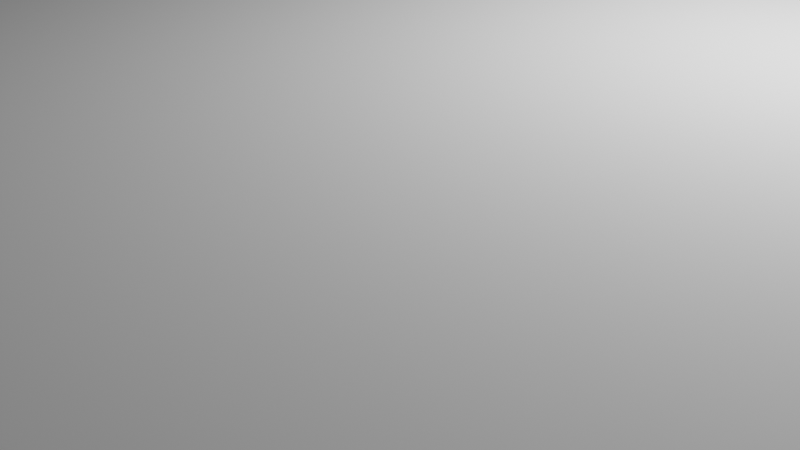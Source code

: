 # Source: FathersRoom.blend  (saved by Blender 3.5.10; exported with 4.5.12 LTS)
import bpy
from mathutils import Matrix  # noqa: F401  (used for matrix-valued properties, if any)

bpy.ops.wm.read_factory_settings(use_empty=True)
scene = bpy.context.scene
scene.name = 'Scene'

# ---- collections
col_collection = bpy.data.collections.new('Collection'); scene.collection.children.link(col_collection)

# ---- world
world_world = bpy.data.worlds.new('World'); scene.world = world_world
world_world.use_nodes = True; world_world.node_tree.nodes.clear()
_N = world_world.node_tree.nodes; _L = world_world.node_tree.links
n0 = _N.new('ShaderNodeOutputWorld'); n0.name = 'World Output'; n0.location = (300, 300)
n1 = _N.new('ShaderNodeBackground'); n1.name = 'Background'; n1.location = (10, 300)
n1.inputs[0].default_value = (0.05088, 0.05088, 0.05088, 1.0)
_L.new(n1.outputs[0], n0.inputs[0])
n0.is_active_output = True
world_world.color = (0.05088, 0.05088, 0.05088)
world_world.use_sun_shadow = False
world_world.sun_shadow_jitter_overblur = 0.0

# ---- cameras
cam_camera = bpy.data.cameras.new('Camera')
cam_camera.clip_end = 100.0
cam_camera.ortho_scale = 7.314

# ---- lights
light_light = bpy.data.lights.new('Light', 'POINT')
light_light.transmission_factor = 0.0
light_light.energy = 1000.0
light_light.shadow_soft_size = 0.1
light_light.shadow_maximum_resolution = 0.006
light_light.use_absolute_resolution = True

# ---- meshes
me_cube_001 = bpy.data.meshes.new('Cube.001')
me_cube_001.from_pydata([(-14.53, -19.87, 2.319), (-14.53, -19.87, 0.12), (-14.53, -11.29, 0.12), (6.582, 4.39, 0.12), (6.582, -11.33, 0.12), (-14.53, -19.87, 2.319), (-14.53, -11.29, 2.319), (6.582, 4.39, 2.319), (6.582, -11.33, 2.319), (-22.89, -20.55, 0.0008), (-22.89, -20.44, 2.439), (-22.89, 5.218, 0.0008), (-22.89, 5.218, 2.439), (7.633, -20.55, 0.0008), (7.552, -20.44, 2.439), (7.633, 5.218, 0.0008), (7.552, 5.218, 2.439), (-14.53, -19.87, 2.319), (-14.53, -11.29, 2.319), (6.582, 4.39, 2.319), (6.582, -11.33, 2.319), (-14.53, -11.29, 2.319), (6.582, 4.39, 2.319), (6.582, -11.33, 2.319), (6.497, -11.25, 2.439), (-0.8169, -19.87, 2.319), (6.497, 4.305, 2.439), (-14.53, -19.87, 2.319), (-14.44, -11.37, 2.439), (-0.8169, -19.87, 0.12), (-14.44, -19.78, 2.439), (-14.53, -19.87, 0.12), (-14.51, -11.3, 0.0008), (-14.51, -19.85, 0.0008), (6.568, 4.376, 0.0008), (6.568, -11.32, 0.0008), (-14.51, -11.3, 0.118), (-14.52, -11.3, 0.12), (-14.51, -11.3, 0.1194), (6.568, 4.376, 0.118), (6.57, 4.378, 0.12), (6.569, 4.376, 0.1194), (6.568, -11.32, 0.118), (6.57, -11.32, 0.12), (6.569, -11.32, 0.1194), (-14.52, -19.86, 0.12), (-14.51, -19.85, 0.118), (-14.51, -19.86, 0.1194), (6.575, -11.32, 2.319), (6.497, -11.25, 2.435), (6.575, 4.382, 2.319), (6.497, 4.305, 2.435), (-14.52, -11.3, 2.319), (-14.44, -11.37, 2.435), (-14.44, -19.78, 2.435), (-14.52, -19.86, 2.319), (-0.9017, -19.78, 2.439), (-14.44, -19.78, 2.439), (-14.51, -19.85, 0.0008), (-0.831, -19.85, 0.0008), (-0.831, -19.85, 0.118), (-0.829, -19.86, 0.12), (-0.8304, -19.86, 0.1194), (-14.52, -19.86, 0.12), (-14.51, -19.85, 0.118), (-14.51, -19.86, 0.1194), (-0.8241, -19.86, 2.319), (-0.9017, -19.78, 2.435), (-14.44, -19.78, 2.435), (-14.52, -19.86, 2.319), (-21.58, 4.39, 0.12), (6.582, 4.39, 0.12), (-21.58, 4.39, 2.319), (6.582, 4.39, 2.319), (6.497, 4.305, 2.439), (-21.49, 4.305, 2.439), (-21.57, 4.376, 0.0008), (6.568, 4.376, 0.0008), (-21.57, 4.376, 0.118), (-21.57, 4.378, 0.12), (-21.57, 4.376, 0.1194), (6.568, 4.376, 0.118), (6.57, 4.378, 0.12), (6.569, 4.376, 0.1194), (6.575, 4.382, 2.319), (6.497, 4.305, 2.435), (-21.57, 4.382, 2.319), (-21.49, 4.305, 2.435), (6.582, 4.39, 2.319), (6.582, 4.39, 0.12), (6.582, -11.33, 2.319), (6.582, -11.33, 0.12), (6.497, 4.305, 2.439), (6.497, -11.25, 2.439), (6.568, -11.32, 0.0008), (6.568, 4.376, 0.0008), (6.569, -11.32, 0.1194), (6.57, -11.32, 0.12), (6.568, -11.32, 0.118), (6.569, 4.376, 0.1194), (6.57, 4.378, 0.12), (6.568, 4.376, 0.118), (6.575, -11.32, 2.319), (6.497, -11.25, 2.435), (6.575, 4.382, 2.319), (6.497, 4.305, 2.435), (-0.8169, -19.87, 2.319), (-0.8169, -19.87, 0.12), (-0.831, -19.85, 0.0008), (-0.831, -19.85, 0.118), (-0.829, -19.86, 0.12), (-0.8304, -19.86, 0.1194), (-0.8241, -19.86, 2.319), (-0.9017, -19.78, 2.435), (-0.831, -11.32, 0.118), (-0.8304, -11.32, 0.1194), (-0.8169, -11.33, 2.319), (-0.8169, -11.33, 0.12), (-0.829, -11.32, 0.12), (-0.831, -11.32, 0.0008), (-0.8241, -11.32, 2.319), (-0.9017, -11.25, 2.435), (-0.9017, -11.25, 2.439), (-0.8169, -11.33, 2.319), (-0.8169, -11.33, 0.12), (-0.8304, -11.32, 0.1194), (-0.829, -11.32, 0.12), (-0.831, -11.32, 0.118), (-0.831, -11.32, 0.0008), (-0.8241, -11.32, 2.319), (-0.9017, -11.25, 2.435), (6.568, -11.32, 0.118), (6.569, -11.32, 0.1194), (6.582, -11.33, 2.319), (6.582, -11.33, 0.12), (6.57, -11.32, 0.12), (6.568, -11.32, 0.0008), (6.575, -11.32, 2.319), (6.497, -11.25, 2.435), (6.497, -11.25, 2.439), (6.582, -11.33, 2.319), (6.582, -11.33, 0.12), (6.569, -11.32, 0.1194), (6.57, -11.32, 0.12), (6.568, -11.32, 0.118), (6.568, -11.32, 0.0008), (6.575, -11.32, 2.319), (6.497, -11.25, 2.435), (-0.8167, -19.87, 2.319), (-0.8167, -19.87, 2.319), (-0.8167, -19.86, 2.319), (6.572, -11.32, 2.319), (6.58, -11.33, 2.319), (6.58, -11.33, 2.319), (-21.58, -11.29, 0.12), (-21.58, -11.29, 2.319), (-21.58, -11.29, 2.319), (-21.58, -11.29, 2.319), (-21.5, -11.37, 2.439), (-21.57, -11.3, 0.0008), (-21.57, -11.3, 0.118), (-21.57, -11.3, 0.12), (-21.57, -11.3, 0.1194), (-21.57, -11.3, 2.319), (-21.5, -11.37, 2.435), (-21.58, 4.388, 0.12), (-21.58, 4.388, 2.319), (-21.58, 4.388, 2.319), (-21.58, 4.388, 2.319), (-21.5, 4.303, 2.439), (-21.57, 4.374, 0.0008), (-21.57, 4.374, 0.118), (-21.57, 4.376, 0.12), (-21.57, 4.374, 0.1194), (-21.57, 4.381, 2.319), (-21.5, 4.303, 2.435), (-15.01, -11.29, 2.319), (-15.01, -11.29, 0.12), (-17.91, -11.29, 2.319), (-17.91, -11.29, 0.12), (-15.01, -11.29, 1.717), (-17.91, -11.29, 1.717), (-15.01, -11.29, 1.637), (-17.91, -11.29, 1.637), (-15.01, -11.29, 0.9411), (-17.91, -11.29, 0.9411), (-15.01, -11.29, 0.8498), (-17.91, -11.29, 0.8498), (-15.01, -11.87, 2.319), (-17.91, -11.87, 2.319), (-15.01, -11.87, 1.717), (-17.91, -11.87, 1.717), (-15.01, -11.86, 1.637), (-17.91, -11.86, 1.637), (-15.01, -11.86, 0.9411), (-17.91, -11.86, 0.9411), (-17.91, -11.86, 0.12), (-15.01, -11.86, 0.12), (-15.01, -11.86, 0.8498), (-17.91, -11.86, 0.8498)], [], [(29, 25, 27, 31), (41, 40, 100, 99), (8, 4, 91, 90), (87, 85, 84, 86), (50, 51, 105, 104), (1, 5, 6, 2), (11, 15, 13, 9), (16, 12, 10, 14), (152, 20, 23, 153), (18, 17, 0, 21), (20, 19, 22, 23), (153, 23, 48, 151), (21, 0, 55, 52), (80, 83, 81, 78), (54, 30, 28, 53), (79, 82, 83, 80), (70, 71, 82, 79), (1, 2, 37, 45), (7, 8, 90, 88), (76, 78, 81, 77), (87, 75, 74, 85), (3, 7, 88, 89), (35, 34, 95, 94), (45, 37, 38, 47), (47, 38, 36, 46), (33, 46, 36, 32), (70, 72, 73, 71), (34, 39, 101, 95), (54, 53, 52, 55), (23, 22, 50, 48), (67, 56, 57, 68), (29, 31, 63, 61), (59, 60, 64, 58), (61, 63, 65, 62), (62, 65, 64, 60), (67, 68, 69, 66), (105, 92, 93, 103), (89, 91, 97, 100), (89, 88, 90, 91), (95, 101, 98, 94), (100, 97, 96, 99), (99, 96, 98, 101), (105, 103, 102, 104), (40, 3, 89, 100), (43, 44, 96, 97), (4, 43, 97, 91), (24, 49, 103, 93), (48, 50, 104, 102), (42, 35, 94, 98), (39, 41, 99, 101), (49, 48, 102, 103), (26, 24, 93, 92), (51, 26, 92, 105), (44, 42, 98, 96), (66, 112, 129, 120), (60, 59, 119, 114), (113, 67, 121, 130), (126, 118, 135, 143), (117, 124, 141, 134), (117, 118, 135, 134), (129, 130, 147, 146), (108, 109, 127, 128), (67, 66, 120, 121), (25, 29, 117, 116), (106, 25, 116, 123), (112, 113, 130, 129), (29, 107, 124, 117), (62, 60, 114, 115), (61, 62, 115, 118), (109, 60, 114, 127), (56, 67, 121, 122), (59, 108, 128, 119), (107, 106, 123, 124), (29, 61, 118, 117), (135, 132, 142, 143), (131, 136, 145, 144), (138, 137, 146, 147), (133, 134, 141, 140), (114, 119, 136, 131), (115, 125, 142, 132), (121, 120, 137, 138), (127, 114, 131, 144), (122, 121, 138, 139), (119, 128, 145, 136), (124, 123, 140, 141), (115, 114, 131, 132), (130, 121, 138, 147), (125, 126, 143, 142), (116, 117, 134, 133), (120, 129, 146, 137), (128, 127, 144, 145), (118, 115, 132, 135), (123, 116, 133, 140), (0, 149, 150, 55), (17, 148, 149, 0), (52, 53, 164, 163), (38, 37, 161, 162), (21, 52, 163, 157), (36, 38, 162, 160), (18, 21, 157, 156), (179, 187, 185, 183, 181, 178, 155, 154), (37, 2, 177, 179, 154, 161), (32, 36, 160, 159), (53, 28, 158, 164), (161, 154, 165, 172), (162, 161, 172, 173), (163, 164, 175, 174), (160, 162, 173, 171), (154, 155, 166, 165), (164, 158, 169, 175), (159, 160, 171, 170), (156, 157, 168, 167), (157, 163, 174, 168), (111, 110, 61, 118, 126, 125, 115, 62), (2, 6, 176, 180, 182, 184, 186, 177), (181, 180, 190, 191), (182, 180, 181, 183), (183, 185, 195, 193), (186, 184, 185, 187), (186, 187, 199, 198), (190, 188, 189, 191), (180, 176, 188, 190), (178, 181, 191, 189), (176, 178, 189, 188), (194, 192, 193, 195), (182, 183, 193, 192), (185, 184, 194, 195), (184, 182, 192, 194), (197, 198, 199, 196), (177, 186, 198, 197), (187, 179, 196, 199), (179, 177, 197, 196)])
_uv = me_cube_001.uv_layers.new(name='UVMap')
_uv.uv.foreach_set('vector', [0.5, 0.75, 0.5625, 0.75, 0.5625, 1.0, 0.5, 1.0, 0.0, 0.0, 0.0, 0.0, 0.0, 0.0, 0.0, 0.0, 0.0, 0.0, 0.0, 0.0, 0.0, 0.0, 0.0, 0.0, 0.6029, 0.25, 0.6029, 0.5, 0.5625, 0.5, 0.5625, 0.25, 0.0, 0.0, 0.0, 0.0, 0.0, 0.0, 0.0, 0.0, 0.5, 0.0, 0.5625, 0.0, 0.5625, 0.25, 0.5, 0.25, 0.125, 0.5, 0.375, 0.5, 0.375, 0.75, 0.125, 0.75, 0.625, 0.5, 0.875, 0.5, 0.875, 0.75, 0.625, 0.75, 0.5625, 0.7501, 0.5625, 0.75, 0.5625, 0.75, 0.5625, 0.7503, 0.5625, 0.25, 0.5625, 0.0, 0.5625, 0.0, 0.5625, 0.25, 0.5625, 0.75, 0.5625, 0.5, 0.5625, 0.5, 0.5625, 0.75, 0.5625, 0.7503, 0.5625, 0.75, 0.5625, 0.75, 0.5625, 0.7503, 0.5625, 0.25, 0.5625, 0.0, 0.5625, 0.0, 0.5625, 0.25, 0.5, 0.25, 0.5, 0.5, 0.4979, 0.5, 0.4979, 0.25, 0.6029, 0.0, 0.625, 0.0, 0.625, 0.25, 0.6029, 0.25, 0.5, 0.25, 0.5, 0.5, 0.5, 0.5, 0.5, 0.25, 0.5, 0.25, 0.5, 0.5, 0.5, 0.5, 0.5, 0.25, 0.5, 0.0, 0.5, 0.25, 0.5, 0.25, 0.5, 0.0, 0.0, 0.0, 0.0, 0.0, 0.0, 0.0, 0.0, 0.0, 0.375, 0.25, 0.4979, 0.25, 0.4979, 0.5, 0.375, 0.5, 0.6029, 0.25, 0.625, 0.25, 0.625, 0.5, 0.6029, 0.5, 0.0, 0.0, 0.0, 0.0, 0.0, 0.0, 0.0, 0.0, 0.0, 0.0, 0.0, 0.0, 0.0, 0.0, 0.0, 0.0, 0.5, 0.0, 0.5, 0.25, 0.5, 0.25, 0.5, 0.0, 0.5, 0.0, 0.5, 0.25, 0.4979, 0.25, 0.4979, 0.0, 0.375, 0.0, 0.4979, 0.0, 0.4979, 0.25, 0.375, 0.25, 0.5, 0.25, 0.5625, 0.25, 0.5625, 0.5, 0.5, 0.5, 0.0, 0.0, 0.0, 0.0, 0.0, 0.0, 0.0, 0.0, 0.6029, 0.0, 0.6029, 0.25, 0.5625, 0.25, 0.5625, 0.0, 0.5625, 0.75, 0.5625, 0.5, 0.5625, 0.5, 0.5625, 0.75, 0.6029, 0.75, 0.625, 0.75, 0.625, 1.0, 0.6029, 1.0, 0.5, 0.75, 0.5, 1.0, 0.5, 1.0, 0.5, 0.75, 0.375, 0.75, 0.4979, 0.75, 0.4979, 1.0, 0.375, 1.0, 0.5, 0.75, 0.5, 1.0, 0.5, 1.0, 0.5, 0.75, 0.5, 0.75, 0.5, 1.0, 0.4979, 1.0, 0.4979, 0.75, 0.6029, 0.75, 0.6029, 1.0, 0.5625, 1.0, 0.5625, 0.75, 0.6029, 0.5, 0.625, 0.5, 0.625, 0.75, 0.6029, 0.75, 0.5, 0.5, 0.5, 0.75, 0.5, 0.75, 0.5, 0.5, 0.5, 0.5, 0.5625, 0.5, 0.5625, 0.75, 0.5, 0.75, 0.375, 0.5, 0.4979, 0.5, 0.4979, 0.75, 0.375, 0.75, 0.5, 0.5, 0.5, 0.75, 0.5, 0.75, 0.5, 0.5, 0.5, 0.5, 0.5, 0.75, 0.4979, 0.75, 0.4979, 0.5, 0.6029, 0.5, 0.6029, 0.75, 0.5625, 0.75, 0.5625, 0.5, 0.0, 0.0, 0.0, 0.0, 0.0, 0.0, 0.0, 0.0, 0.0, 0.0, 0.0, 0.0, 0.0, 0.0, 0.0, 0.0, 0.0, 0.0, 0.0, 0.0, 0.0, 0.0, 0.0, 0.0, 0.0, 0.0, 0.0, 0.0, 0.0, 0.0, 0.0, 0.0, 0.5625, 0.75, 0.5625, 0.5, 0.5625, 0.5, 0.5625, 0.75, 0.0, 0.0, 0.0, 0.0, 0.0, 0.0, 0.0, 0.0, 0.0, 0.0, 0.0, 0.0, 0.0, 0.0, 0.0, 0.0, 0.0, 0.0, 0.0, 0.0, 0.0, 0.0, 0.0, 0.0, 0.0, 0.0, 0.0, 0.0, 0.0, 0.0, 0.0, 0.0, 0.0, 0.0, 0.0, 0.0, 0.0, 0.0, 0.0, 0.0, 0.0, 0.0, 0.0, 0.0, 0.0, 0.0, 0.0, 0.0, 0.0, 0.0, 0.0, 0.0, 0.0, 0.0, 0.0, 0.0, 0.4979, 0.75, 0.375, 0.75, 0.375, 0.75, 0.4979, 0.75, 0.0, 0.0, 0.0, 0.0, 0.0, 0.0, 0.0, 0.0, 0.0, 0.0, 0.0, 0.0, 0.0, 0.0, 0.0, 0.0, 0.0, 0.0, 0.0, 0.0, 0.0, 0.0, 0.0, 0.0, 0.5, 0.75, 0.5, 0.75, 0.5, 0.75, 0.5, 0.75, 0.0, 0.0, 0.0, 0.0, 0.0, 0.0, 0.0, 0.0, 0.0, 0.0, 0.0, 0.0, 0.0, 0.0, 0.0, 0.0, 0.6029, 0.75, 0.5625, 0.75, 0.5625, 0.75, 0.6029, 0.75, 0.5625, 0.75, 0.5, 0.75, 0.5, 0.75, 0.5625, 0.75, 0.0, 0.0, 0.0, 0.0, 0.0, 0.0, 0.0, 0.0, 0.0, 0.0, 0.0, 0.0, 0.0, 0.0, 0.0, 0.0, 0.0, 0.0, 0.0, 0.0, 0.0, 0.0, 0.0, 0.0, 0.5, 0.75, 0.4979, 0.75, 0.4979, 0.75, 0.5, 0.75, 0.5, 0.75, 0.5, 0.75, 0.5, 0.75, 0.5, 0.75, 0.0, 0.0, 0.0, 0.0, 0.0, 0.0, 0.0, 0.0, 0.625, 0.75, 0.6029, 0.75, 0.6029, 0.75, 0.625, 0.75, 0.0, 0.0, 0.0, 0.0, 0.0, 0.0, 0.0, 0.0, 0.0, 0.0, 0.0, 0.0, 0.0, 0.0, 0.0, 0.0, 0.5, 0.75, 0.5, 0.75, 0.5, 0.75, 0.5, 0.75, 0.5, 0.75, 0.5, 0.75, 0.5, 0.75, 0.5, 0.75, 0.4979, 0.75, 0.375, 0.75, 0.375, 0.75, 0.4979, 0.75, 0.6029, 0.75, 0.5625, 0.75, 0.5625, 0.75, 0.6029, 0.75, 0.5625, 0.75, 0.5, 0.75, 0.5, 0.75, 0.5625, 0.75, 0.4979, 0.75, 0.375, 0.75, 0.375, 0.75, 0.4979, 0.75, 0.0, 0.0, 0.0, 0.0, 0.0, 0.0, 0.0, 0.0, 0.6029, 0.75, 0.5625, 0.75, 0.5625, 0.75, 0.6029, 0.75, 0.0, 0.0, 0.0, 0.0, 0.0, 0.0, 0.0, 0.0, 0.625, 0.75, 0.6029, 0.75, 0.6029, 0.75, 0.625, 0.75, 0.0, 0.0, 0.0, 0.0, 0.0, 0.0, 0.0, 0.0, 0.0, 0.0, 0.0, 0.0, 0.0, 0.0, 0.0, 0.0, 0.5, 0.75, 0.4979, 0.75, 0.4979, 0.75, 0.5, 0.75, 0.0, 0.0, 0.0, 0.0, 0.0, 0.0, 0.0, 0.0, 0.0, 0.0, 0.0, 0.0, 0.0, 0.0, 0.0, 0.0, 0.5625, 0.75, 0.5, 0.75, 0.5, 0.75, 0.5625, 0.75, 0.0, 0.0, 0.0, 0.0, 0.0, 0.0, 0.0, 0.0, 0.0, 0.0, 0.0, 0.0, 0.0, 0.0, 0.0, 0.0, 0.5, 0.75, 0.5, 0.75, 0.5, 0.75, 0.5, 0.75, 0.0, 0.0, 0.0, 0.0, 0.0, 0.0, 0.0, 0.0, 0.5625, 1.0, 0.5625, 0.8492, 0.5625, 0.8492, 0.5625, 1.0, 0.5625, 1.0, 0.5625, 0.8492, 0.5625, 0.8492, 0.5625, 1.0, 0.5625, 0.25, 0.6029, 0.25, 0.6029, 0.25, 0.5625, 0.25, 0.5, 0.25, 0.5, 0.25, 0.5, 0.25, 0.5, 0.25, 0.5625, 0.25, 0.5625, 0.25, 0.5625, 0.25, 0.5625, 0.25, 0.4979, 0.25, 0.5, 0.25, 0.5, 0.25, 0.4979, 0.25, 0.5625, 0.25, 0.5625, 0.25, 0.5625, 0.25, 0.5625, 0.25, 0.5, 0.25, 0.5207, 0.25, 0.5233, 0.25, 0.5431, 0.25, 0.5454, 0.25, 0.5625, 0.25, 0.5625, 0.25, 0.5, 0.25, 0.5, 0.25, 0.5, 0.25, 0.5, 0.25, 0.5, 0.25, 0.5, 0.25, 0.5, 0.25, 0.375, 0.25, 0.4979, 0.25, 0.4979, 0.25, 0.375, 0.25, 0.6029, 0.25, 0.625, 0.25, 0.625, 0.25, 0.6029, 0.25, 0.5, 0.25, 0.5, 0.25, 0.5, 0.25, 0.5, 0.25, 0.5, 0.25, 0.5, 0.25, 0.5, 0.25, 0.5, 0.25, 0.5625, 0.25, 0.6029, 0.25, 0.6029, 0.25, 0.5625, 0.25, 0.4979, 0.25, 0.5, 0.25, 0.5, 0.25, 0.4979, 0.25, 0.5, 0.25, 0.5625, 0.25, 0.5625, 0.25, 0.5, 0.25, 0.6029, 0.25, 0.625, 0.25, 0.625, 0.25, 0.6029, 0.25, 0.375, 0.25, 0.4979, 0.25, 0.4979, 0.25, 0.375, 0.25, 0.5625, 0.25, 0.5625, 0.25, 0.5625, 0.25, 0.5625, 0.25, 0.5625, 0.25, 0.5625, 0.25, 0.5625, 0.25, 0.5625, 0.25, 0.0, 0.0, 0.0, 0.0, 0.0, 0.0, 0.0, 0.0, 0.0, 0.0, 0.0, 0.0, 0.0, 0.0, 0.0, 0.0, 0.5, 0.25, 0.5625, 0.25, 0.5625, 0.25, 0.5454, 0.25, 0.5431, 0.25, 0.5233, 0.25, 0.5207, 0.25, 0.5, 0.25, 0.5454, 0.25, 0.5454, 0.25, 0.5454, 0.25, 0.5454, 0.25, 0.5431, 0.25, 0.5454, 0.25, 0.5454, 0.25, 0.5431, 0.25, 0.5431, 0.25, 0.5233, 0.25, 0.5233, 0.25, 0.5431, 0.25, 0.5207, 0.25, 0.5233, 0.25, 0.5233, 0.25, 0.5207, 0.25, 0.5207, 0.25, 0.5207, 0.25, 0.5207, 0.25, 0.5207, 0.25, 0.5454, 0.25, 0.5625, 0.25, 0.5625, 0.25, 0.5454, 0.25, 0.5454, 0.25, 0.5625, 0.25, 0.5625, 0.25, 0.5454, 0.25, 0.5625, 0.25, 0.5454, 0.25, 0.5454, 0.25, 0.5625, 0.25, 0.0, 0.0, 0.0, 0.0, 0.0, 0.0, 0.0, 0.0, 0.5233, 0.25, 0.5431, 0.25, 0.5431, 0.25, 0.5233, 0.25, 0.5431, 0.25, 0.5431, 0.25, 0.5431, 0.25, 0.5431, 0.25, 0.5233, 0.25, 0.5233, 0.25, 0.5233, 0.25, 0.5233, 0.25, 0.5233, 0.25, 0.5431, 0.25, 0.5431, 0.25, 0.5233, 0.25, 0.5, 0.25, 0.5207, 0.25, 0.5207, 0.25, 0.5, 0.25, 0.5, 0.25, 0.5207, 0.25, 0.5207, 0.25, 0.5, 0.25, 0.5207, 0.25, 0.5, 0.25, 0.5, 0.25, 0.5207, 0.25, 0.5, 0.25, 0.5, 0.25, 0.5, 0.25, 0.5, 0.25])
me_cube_001.update()

# ---- objects
ob_light = bpy.data.objects.new('Light', light_light)
ob_camera = bpy.data.objects.new('Camera', cam_camera)
ob_cube = bpy.data.objects.new('Cube', me_cube_001)

# ---- transforms, parenting, visibility, modifiers, constraints
ob_light.location = (4.076, 1.005, 5.904)
ob_light.rotation_euler = (0.6503, 0.05522, 1.866)
ob_light.lock_rotations_4d = False
ob_light.empty_display_type = 'ARROWS'
ob_light.color = (0.0, 0.0, 0.0, 0.0)
ob_light.lineart.crease_threshold = 0.0
ob_camera.location = (7.359, -6.926, 4.958)
ob_camera.rotation_euler = (1.109, 0.0, 0.8149)
ob_camera.lock_rotations_4d = False
ob_camera.empty_display_type = 'ARROWS'
ob_camera.color = (0.0, 0.0, 0.0, 0.0)
ob_camera.display_type = 'WIRE'
ob_camera.lineart.crease_threshold = 0.0
ob_cube.location = (0.0, 0.0, 0.0)

# ---- collection membership
col_collection.objects.link(ob_light)
col_collection.objects.link(ob_camera)
col_collection.objects.link(ob_cube)

# ---- scene / render settings (as saved in the file)
scene.camera = ob_camera
scene.frame_start = 1; scene.frame_end = 250; scene.frame_set(0)
scene.render.engine = 'BLENDER_EEVEE_NEXT'
scene.cycles.sampling_pattern = 'TABULATED_SOBOL'
scene.view_settings.view_transform = 'Filmic'
bpy.context.view_layer.update()
